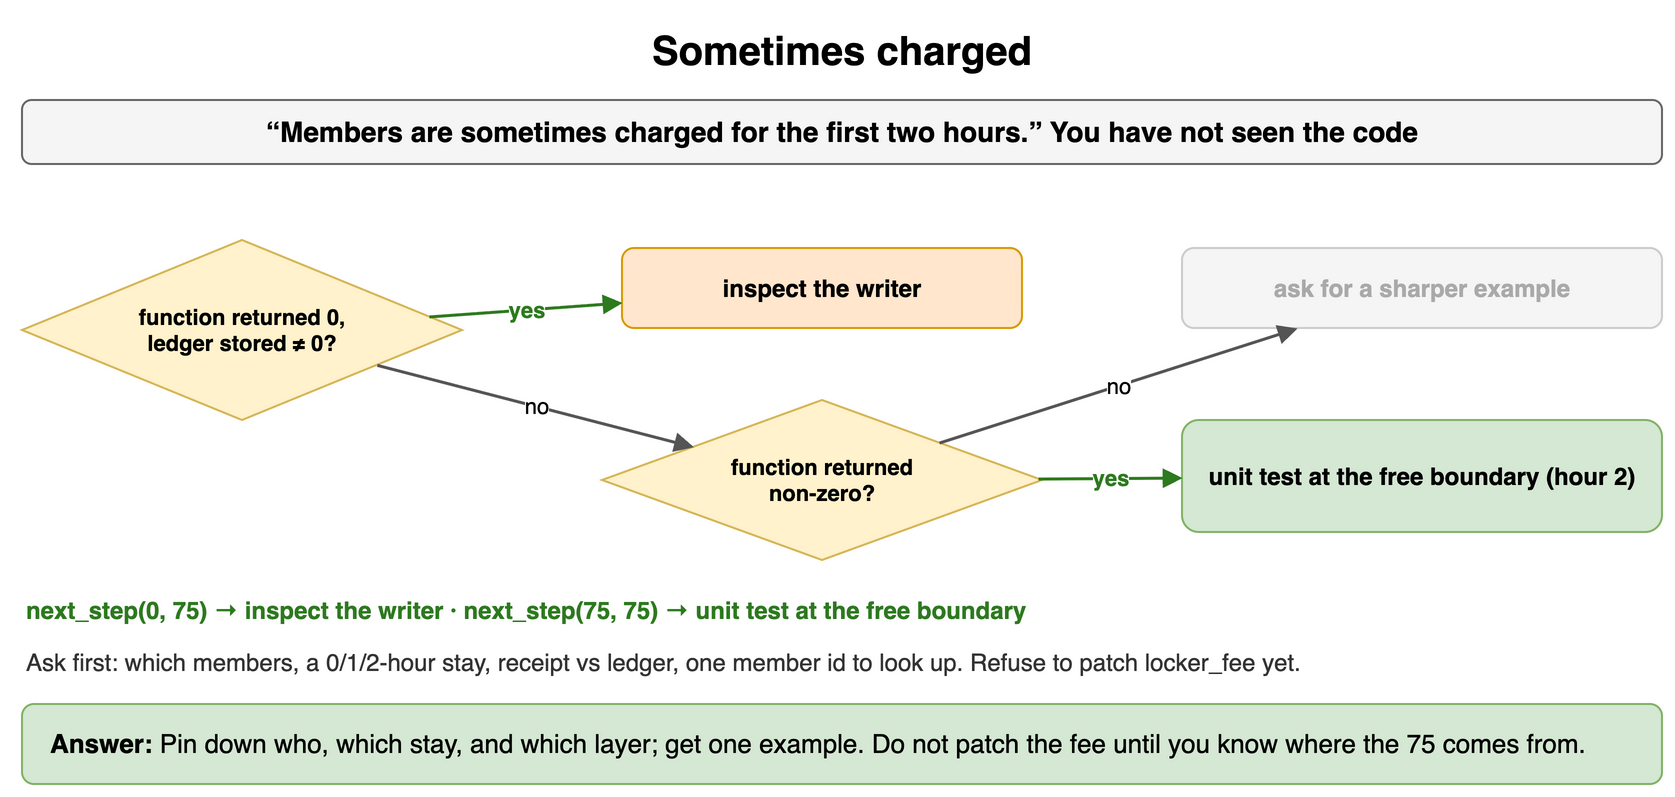

The diagram above was exported from draw.io. Its source (the exported page's mxGraphModel, read from the mxfile embedded in the PNG):
<mxGraphModel dx="900" dy="408" grid="1" gridSize="10" guides="1" tooltips="1" connect="1" arrows="1" fold="1" page="1" pageScale="1" pageWidth="900" pageHeight="408" math="0" shadow="0">
  <root>
    <mxCell id="0" />
    <mxCell id="1" parent="0" />
    <mxCell id="u141" value="Sometimes charged" style="text;html=1;align=center;verticalAlign=middle;whiteSpace=wrap;fontSize=20;fontStyle=1;" vertex="1" parent="1">
      <mxGeometry x="40" y="10" width="820" height="30" as="geometry" />
    </mxCell>
    <mxCell id="u142" value="“Members are sometimes charged for the first two hours.” You have not seen the code" style="rounded=1;whiteSpace=wrap;html=1;fillColor=#f5f5f5;strokeColor=#666666;fontStyle=1;fontSize=14;" vertex="1" parent="1">
      <mxGeometry x="40" y="50" width="820" height="32" as="geometry" />
    </mxCell>
    <mxCell id="u143" value="function returned 0,&lt;br&gt;ledger stored ≠ 0?" style="rhombus;whiteSpace=wrap;html=1;fillColor=#fff2cc;strokeColor=#d6b656;fontSize=11;fontStyle=1;" vertex="1" parent="1">
      <mxGeometry x="40" y="120" width="220" height="90" as="geometry" />
    </mxCell>
    <mxCell id="u144" value="inspect the writer" style="rounded=1;whiteSpace=wrap;html=1;fillColor=#ffe6cc;strokeColor=#d79b00;fontSize=12;align=center;fontStyle=1;" vertex="1" parent="1">
      <mxGeometry x="340" y="124" width="200" height="40" as="geometry" />
    </mxCell>
    <mxCell id="u145" value="function returned&lt;br&gt;non-zero?" style="rhombus;whiteSpace=wrap;html=1;fillColor=#fff2cc;strokeColor=#d6b656;fontSize=11;fontStyle=1;" vertex="1" parent="1">
      <mxGeometry x="330" y="200" width="220" height="80" as="geometry" />
    </mxCell>
    <mxCell id="u146" value="unit test at the free boundary (hour 2)" style="rounded=1;whiteSpace=wrap;html=1;fillColor=#d5e8d4;strokeColor=#82b366;fontSize=12;align=center;fontStyle=1;" vertex="1" parent="1">
      <mxGeometry x="620" y="210" width="240" height="56" as="geometry" />
    </mxCell>
    <mxCell id="u147" value="ask for a sharper example" style="rounded=1;whiteSpace=wrap;html=1;fillColor=#f5f5f5;strokeColor=#cccccc;fontSize=12;align=center;fontStyle=1;fontColor=#aaaaaa;" vertex="1" parent="1">
      <mxGeometry x="620" y="124" width="240" height="40" as="geometry" />
    </mxCell>
    <mxCell id="u148" value="yes" style="endArrow=block;endSize=6;html=1;strokeWidth=1.5;strokeColor=#2d7a1f;fontSize=11;labelBackgroundColor=#ffffff;fontColor=#2d7a1f;fontStyle=1;" edge="1" parent="1" source="u143" target="u144">
      <mxGeometry relative="1" as="geometry" />
    </mxCell>
    <mxCell id="u149" value="no" style="endArrow=block;endSize=6;html=1;strokeWidth=1.5;strokeColor=#555555;fontSize=11;labelBackgroundColor=#ffffff;" edge="1" parent="1" source="u143" target="u145">
      <mxGeometry relative="1" as="geometry" />
    </mxCell>
    <mxCell id="u1410" value="yes" style="endArrow=block;endSize=6;html=1;strokeWidth=1.5;strokeColor=#2d7a1f;fontSize=11;labelBackgroundColor=#ffffff;fontColor=#2d7a1f;fontStyle=1;" edge="1" parent="1" source="u145" target="u146">
      <mxGeometry relative="1" as="geometry" />
    </mxCell>
    <mxCell id="u1411" value="no" style="endArrow=block;endSize=6;html=1;strokeWidth=1.5;strokeColor=#555555;fontSize=11;labelBackgroundColor=#ffffff;" edge="1" parent="1" source="u145" target="u147">
      <mxGeometry relative="1" as="geometry" />
    </mxCell>
    <mxCell id="u1412" value="next_step(0, 75) → inspect the writer   ·   next_step(75, 75) → unit test at the free boundary" style="text;html=1;whiteSpace=wrap;fontSize=11;align=left;verticalAlign=middle;fontSize=12;fontColor=#2d7a1f;fontStyle=1;" vertex="1" parent="1">
      <mxGeometry x="40" y="296" width="820" height="18" as="geometry" />
    </mxCell>
    <mxCell id="u1413" value="Ask first: which members, a 0/1/2-hour stay, receipt vs ledger, one member id to look up. Refuse to patch locker_fee yet." style="text;html=1;whiteSpace=wrap;fontSize=11;align=left;verticalAlign=middle;fontSize=12;fontColor=#333333;" vertex="1" parent="1">
      <mxGeometry x="40" y="322" width="820" height="18" as="geometry" />
    </mxCell>
    <mxCell id="u1414" value="&lt;b&gt;Answer:&lt;/b&gt; Pin down who, which stay, and which layer; get one example. Do not patch the fee until you know where the 75 comes from." style="rounded=1;whiteSpace=wrap;html=1;fillColor=#d5e8d4;strokeColor=#82b366;fontSize=13;align=left;spacingLeft=12;" vertex="1" parent="1">
      <mxGeometry x="40" y="352" width="820" height="40" as="geometry" />
    </mxCell>
  </root>
</mxGraphModel>